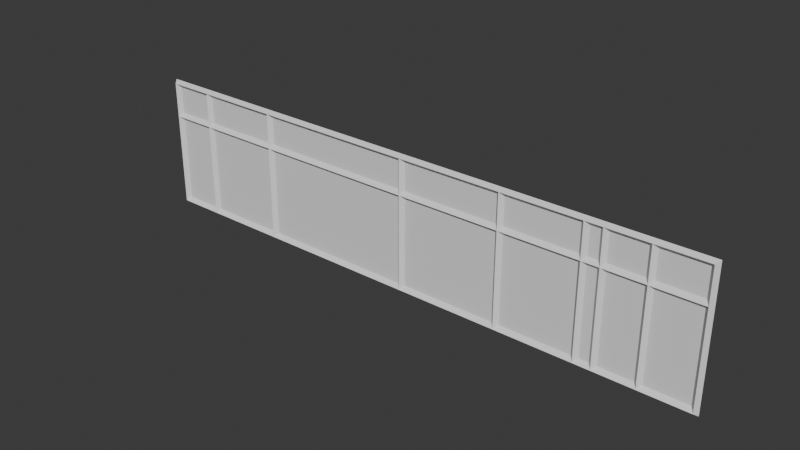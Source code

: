 # Source: MetalPanel_TypeC3.blend  (saved by Blender 5.2.44; exported with 4.5.12 LTS)
import bpy
from mathutils import Matrix  # noqa: F401  (used for matrix-valued properties, if any)

bpy.ops.wm.read_factory_settings(use_empty=True)
scene = bpy.context.scene
scene.name = 'Scene'

# ---- collections
col_collection = bpy.data.collections.new('Collection'); scene.collection.children.link(col_collection)

# ---- world
world_world = bpy.data.worlds.new('World'); scene.world = world_world
world_world.use_nodes = True; world_world.node_tree.nodes.clear()
_N = world_world.node_tree.nodes; _L = world_world.node_tree.links
n0 = _N.new('ShaderNodeOutputWorld'); n0.name = 'World Output'; n0.location = (200, 100)
n1 = _N.new('ShaderNodeBackground'); n1.name = 'Background'; n1.location = (-200, 100)
n1.inputs[0].default_value = (0.05088, 0.05088, 0.05088, 1.0)
_L.new(n1.outputs[0], n0.inputs[0])
n0.is_active_output = True
world_world.color = (0.05088, 0.05088, 0.05088)
world_world.sun_shadow_jitter_overblur = 0.0

# ---- meshes
me_cube_009 = bpy.data.meshes.new('Cube.009')
me_cube_009.from_pydata([(-2.901, 0.009659, -0.6303), (-2.901, 0.009659, 0.577), (2.326, 0.009659, -0.6303), (2.326, 0.009659, 0.577), (-2.84, 0.008253, -0.5704), (-2.84, 0.008253, 0.5171), (2.265, 0.008252, -0.5704), (2.265, 0.008252, 0.5171), (2.298, -0.02793, 0.5506), (2.298, -0.02793, -0.6039), (-2.874, -0.02793, -0.6039), (-2.874, -0.02793, 0.5506), (-0.2468, 0.01388, 0.5462), (-0.2468, 0.01388, -0.5988), (-0.2859, -0.02525, 0.5462), (-0.2859, -0.02525, -0.5988), (-0.3251, 0.01388, 0.5462), (-0.3251, 0.01388, -0.5988), (0.6773, 0.01388, 0.5462), (0.6773, 0.01388, -0.5988), (0.6381, -0.02525, 0.5462), (0.6381, -0.02525, -0.5988), (0.599, 0.01388, 0.5462), (0.599, 0.01388, -0.5988), (1.534, 0.01388, 0.5462), (1.534, 0.01388, -0.5988), (1.495, -0.02525, 0.5462), (1.495, -0.02525, -0.5988), (1.455, 0.01388, 0.5462), (1.455, 0.01388, -0.5988), (1.9, 0.01388, 0.5462), (1.9, 0.01388, -0.5988), (1.861, -0.02525, 0.5462), (1.861, -0.02525, -0.5988), (1.822, 0.01388, 0.5462), (1.822, 0.01388, -0.5988), (-2.428, 0.01388, 0.5462), (-2.428, 0.01388, -0.5988), (-2.467, -0.02525, 0.5462), (-2.467, -0.02525, -0.5988), (-2.506, 0.01388, 0.5462), (-2.506, 0.01388, -0.5988), (1.381, 0.01388, 0.5462), (1.381, 0.01388, -0.5988), (1.342, -0.02525, 0.5462), (1.342, -0.02525, -0.5988), (1.303, 0.01388, 0.5462), (1.303, 0.01388, -0.5988), (-1.678, 0.01388, 0.5462), (-1.678, 0.01388, -0.5988), (-1.718, -0.02525, 0.5462), (-1.718, -0.02525, -0.5988), (-1.757, 0.01388, 0.5462), (-1.757, 0.01388, -0.5988), (-2.87, 0.01388, 0.2765), (2.291, 0.01388, 0.2765), (-2.87, -0.02525, 0.2374), (2.291, -0.02525, 0.2374), (-2.87, 0.01388, 0.1982), (2.291, 0.01388, 0.1982)], [], [(2, 3, 8, 9), (6, 7, 5, 4), (10, 11, 1, 0), (2, 9, 10, 0), (8, 3, 1, 11), (7, 6, 9, 8), (6, 4, 10, 9), (5, 7, 8, 11), (4, 5, 11, 10), (12, 14, 15, 13), (14, 16, 17, 15), (18, 20, 21, 19), (20, 22, 23, 21), (24, 26, 27, 25), (26, 28, 29, 27), (30, 32, 33, 31), (32, 34, 35, 33), (36, 38, 39, 37), (38, 40, 41, 39), (42, 44, 45, 43), (44, 46, 47, 45), (48, 50, 51, 49), (50, 52, 53, 51), (54, 56, 57, 55), (56, 58, 59, 57)])
_uv = me_cube_009.uv_layers.new(name='UVMap')
_uv.uv.foreach_set('vector', [0.375, 0.25, 0.625, 0.25, 0.625, 0.5, 0.375, 0.5, 0.3823, 0.5031, 0.6177, 0.5031, 0.6177, 0.7469, 0.3823, 0.7469, 0.375, 0.75, 0.625, 0.75, 0.625, 1.0, 0.375, 1.0, 0.125, 0.5, 0.375, 0.5, 0.375, 0.75, 0.125, 0.75, 0.625, 0.5, 0.875, 0.5, 0.875, 0.75, 0.625, 0.75, 0.6177, 0.5031, 0.3823, 0.5031, 0.375, 0.5, 0.625, 0.5, 0.3823, 0.5031, 0.3823, 0.7469, 0.375, 0.75, 0.375, 0.5, 0.6177, 0.7469, 0.6177, 0.5031, 0.625, 0.5, 0.625, 0.75, 0.3823, 0.7469, 0.6177, 0.7469, 0.625, 0.75, 0.375, 0.75, 0.375, 0.0, 0.375, 0.25, 0.625, 0.25, 0.625, 0.0, 0.375, 0.25, 0.375, 0.5, 0.625, 0.5, 0.625, 0.25, 0.375, 0.0, 0.375, 0.25, 0.625, 0.25, 0.625, 0.0, 0.375, 0.25, 0.375, 0.5, 0.625, 0.5, 0.625, 0.25, 0.375, 0.0, 0.375, 0.25, 0.625, 0.25, 0.625, 0.0, 0.375, 0.25, 0.375, 0.5, 0.625, 0.5, 0.625, 0.25, 0.375, 0.0, 0.375, 0.25, 0.625, 0.25, 0.625, 0.0, 0.375, 0.25, 0.375, 0.5, 0.625, 0.5, 0.625, 0.25, 0.375, 0.0, 0.375, 0.25, 0.625, 0.25, 0.625, 0.0, 0.375, 0.25, 0.375, 0.5, 0.625, 0.5, 0.625, 0.25, 0.375, 0.0, 0.375, 0.25, 0.625, 0.25, 0.625, 0.0, 0.375, 0.25, 0.375, 0.5, 0.625, 0.5, 0.625, 0.25, 0.375, 0.0, 0.375, 0.25, 0.625, 0.25, 0.625, 0.0, 0.375, 0.25, 0.375, 0.5, 0.625, 0.5, 0.625, 0.25, 0.375, 0.0, 0.375, 0.25, 0.625, 0.25, 0.625, 0.0, 0.375, 0.25, 0.375, 0.5, 0.625, 0.5, 0.625, 0.25])
me_cube_009.update()

# ---- objects
ob_metalpanel_typec3_col = bpy.data.objects.new('MetalPanel_TypeC3-col', me_cube_009)

# ---- transforms, parenting, visibility, modifiers, constraints
ob_metalpanel_typec3_col.location = (0.0, 0.0, 0.0)

# ---- collection membership
col_collection.objects.link(ob_metalpanel_typec3_col)

# ---- scene / render settings (as saved in the file)
scene.frame_start = 1; scene.frame_end = 250; scene.frame_set(1)
scene.render.engine = 'BLENDER_EEVEE_NEXT'
scene.render.bake_bias = 0.0
scene.render.bake_samples = 0
scene.render.compositor_device = 'GPU'
scene.eevee.use_volume_custom_range = False
scene.eevee.fast_gi_thickness_near = 0.1
scene.eevee.fast_gi_thickness_far = 0.0
scene.eevee.ray_tracing_options.screen_trace_thickness = 0.1
bpy.context.view_layer.update()

# ---- added for rendering (the .blend has no active camera and no usable light): camera, sun
cam_auto = bpy.data.cameras.new('AutoCamera')
cam_auto.lens = 50.0
cam_auto.sensor_width = 36.0
cam_auto.clip_end = 1000.0
ob_auto_camera = bpy.data.objects.new('AutoCamera', cam_auto)
scene.collection.objects.link(ob_auto_camera)
ob_auto_camera.location = (4.67599, -5.96342, 3.94428)
ob_auto_camera.rotation_euler = (1.09748, -7.21219e-08, 0.694738)
scene.camera = ob_auto_camera
light_auto_sun = bpy.data.lights.new('AutoSun', 'SUN')
light_auto_sun.energy = 3.0
light_auto_sun.angle = 0.0523599
ob_auto_sun = bpy.data.objects.new('AutoSun', light_auto_sun)
scene.collection.objects.link(ob_auto_sun)
ob_auto_sun.rotation_euler = (0.872665, 0.174533, 0.523599)
bpy.context.view_layer.update()
